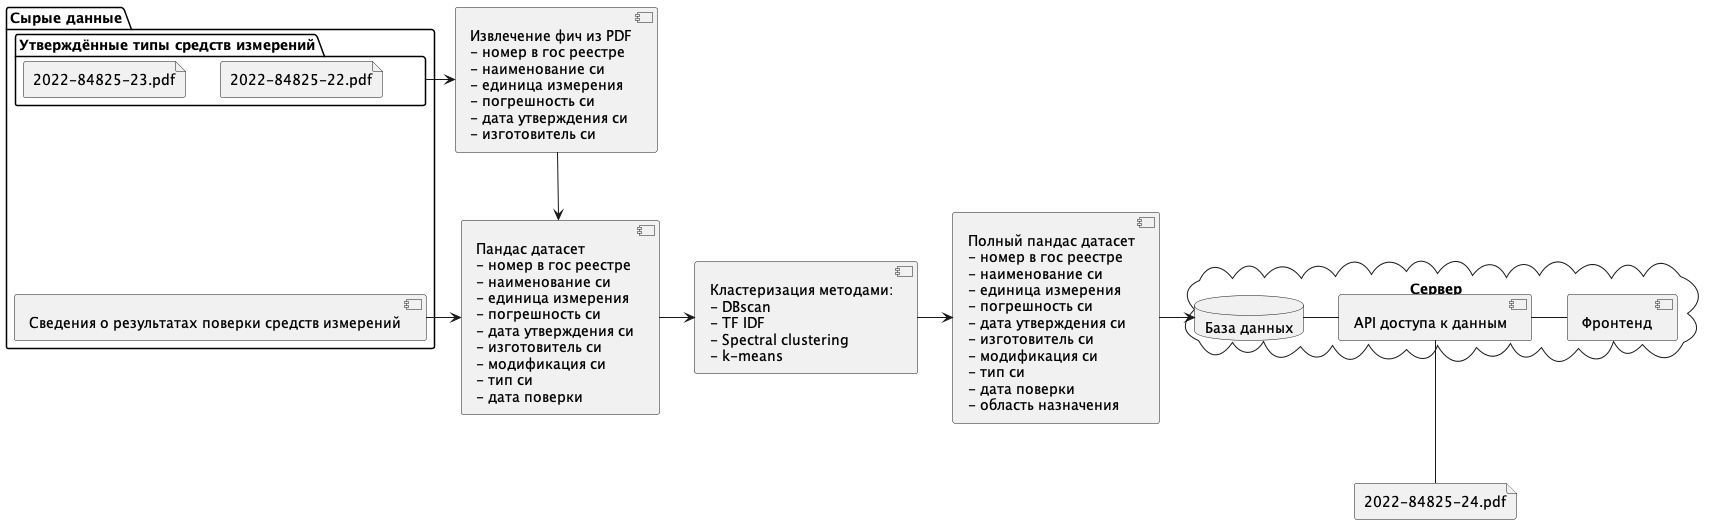

The diagram above was rendered by PlantUML. Its source (embedded in the PNG):
@startuml
'https://plantuml.com/component-diagram

folder "Сырые данные" as raw_data {
    folder "Утверждённые типы средств измерений" as si_type {
        file "2022-84825-22.pdf"
        file "2022-84825-23.pdf"
    }
    component "Сведения о результатах поверки средств измерений" as verification
    si_type -[hidden]- verification
}

component pdf_processor [
    Извлечение фич из PDF
    - номер в гос реестре
    - наименование си
    - единица измерения
    - погрешность си
    - дата утверждения си
    - изготовитель си
]
si_type -> pdf_processor

component pandas_dataset [
    Пандас датасет
    - номер в гос реестре
    - наименование си
    - единица измерения
    - погрешность си
    - дата утверждения си
    - изготовитель си
    - модификация си
    - тип си
    - дата поверки
]

pdf_processor -right-> pandas_dataset
verification -right-> pandas_dataset

component model [
    Кластеризация методами:
    - DBscan
    - TF IDF
    - Spectral clustering
    - k-means
]

component pandas_dataset_with_areas [
    Полный пандас датасет
    - номер в гос реестре
    - наименование си
    - единица измерения
    - погрешность си
    - дата утверждения си
    - изготовитель си
    - модификация си
    - тип си
    - дата поверки
    - область назначения
]

cloud "Сервер" as server {
    database "База данных" as postgres

    component "API доступа к данным" as api
    component "Фронтенд" as frontend
    api -left- postgres
    frontend -left- api
}

pandas_dataset -> model
model -right-> pandas_dataset_with_areas

pandas_dataset_with_areas -right-> postgres

file "2022-84825-24.pdf" as f1
f1 -up- api

@enduml